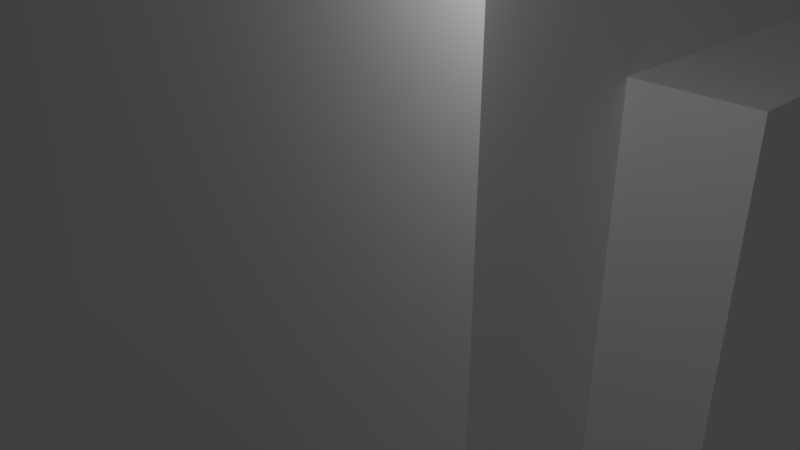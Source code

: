 # Source: Pedra2.blend  (saved by Blender 2.79.0; exported with 4.5.12 LTS)
import bpy
from mathutils import Matrix  # noqa: F401  (used for matrix-valued properties, if any)

bpy.ops.wm.read_factory_settings(use_empty=True)
scene = bpy.context.scene
scene.name = 'Scene'

# ---- collections
col_collection_1 = bpy.data.collections.new('Collection 1'); scene.collection.children.link(col_collection_1)

# ---- materials (node trees are filled in below, after node groups)
mat_palette = bpy.data.materials.new('palette')
mat_palette.alpha_threshold = 0.0
mat_palette.use_transparent_shadow = False
mat_palette.diffuse_color = (1.0, 1.0, 1.0, 1.0)
mat_palette.specular_color = (0.0, 0.0, 0.0)
mat_palette.roughness = 0.5
mat_palette.specular_intensity = 1.0

# ---- material node trees

# ---- world
world_world = bpy.data.worlds.new('World'); scene.world = world_world
world_world.color = (0.05088, 0.05088, 0.05088)
world_world.use_sun_shadow = False
world_world.sun_shadow_jitter_overblur = 0.0
world_world.cycles.sampling_method = 'MANUAL'

# ---- cameras
cam_camera = bpy.data.cameras.new('Camera')
cam_camera.clip_end = 100.0
cam_camera.lens = 35.0
cam_camera.sensor_width = 32.0
cam_camera.sensor_height = 18.0
cam_camera.ortho_scale = 7.314
cam_camera.dof.focus_distance = 0.0
cam_camera.dof.aperture_fstop = 128.0

# ---- lights
light_lamp = bpy.data.lights.new('Lamp', 'POINT')
light_lamp.transmission_factor = 0.0
light_lamp.cutoff_distance = 30.0
light_lamp.energy = 100.0
light_lamp.shadow_buffer_clip_start = 1.001
light_lamp.shadow_soft_size = 0.1
light_lamp.shadow_maximum_resolution = 0.006
light_lamp.use_absolute_resolution = True

# ---- meshes
me_pedra2 = bpy.data.meshes.new('Pedra2')
me_pedra2.from_pydata([(-7.0, 10.0, 11.0), (-7.0, 0.0, -9.0), (-7.0, 0.0, 11.0), (-7.0, 10.0, -9.0), (-6.0, 8.0, -9.0), (-6.0, 0.0, -11.0), (-6.0, 0.0, -9.0), (-6.0, 8.0, -11.0), (6.0, 0.0, 11.0), (6.0, 0.0, 8.0), (6.0, 8.0, 8.0), (6.0, 10.0, 11.0), (6.0, 8.0, -9.0), (6.0, 10.0, -9.0), (8.0, 0.0, 8.0), (8.0, 0.0, -11.0), (8.0, 8.0, 8.0), (8.0, 8.0, -11.0), (6.0, 0.0, 11.0), (-7.0, 10.0, 11.0), (-7.0, 0.0, 11.0), (6.0, 10.0, 11.0), (8.0, 0.0, 8.0), (6.0, 8.0, 8.0), (6.0, 0.0, 8.0), (8.0, 8.0, 8.0), (-7.0, 0.0, -9.0), (-7.0, 10.0, -9.0), (-6.0, 0.0, -9.0), (-6.0, 8.0, -9.0), (6.0, 8.0, -9.0), (6.0, 10.0, -9.0), (-6.0, 0.0, -11.0), (-6.0, 8.0, -11.0), (8.0, 0.0, -11.0), (8.0, 8.0, -11.0), (6.0, 0.0, 8.0), (6.0, 0.0, 11.0), (-7.0, 0.0, 11.0), (-7.0, 0.0, -9.0), (-6.0, 0.0, -9.0), (6.0, 0.0, -9.0), (8.0, 0.0, 8.0), (-6.0, 0.0, -11.0), (8.0, 0.0, -11.0), (6.0, 8.0, 8.0), (8.0, 8.0, 8.0), (6.0, 8.0, -9.0), (-6.0, 8.0, -9.0), (-6.0, 8.0, -11.0), (8.0, 8.0, -11.0), (-7.0, 10.0, 11.0), (6.0, 10.0, 11.0), (-7.0, 10.0, -9.0), (6.0, 10.0, -9.0)], [], [(0, 1, 2), (3, 1, 0), (4, 5, 6), (7, 5, 4), (8, 9, 10), (8, 10, 11), (10, 12, 11), (11, 12, 13), (14, 15, 16), (16, 15, 17), (18, 19, 20), (21, 19, 18), (22, 23, 24), (25, 23, 22), (26, 27, 28), (28, 27, 29), (29, 27, 30), (30, 27, 31), (32, 33, 34), (34, 33, 35), (36, 37, 38), (39, 36, 38), (40, 36, 39), (41, 42, 36), (41, 36, 40), (43, 41, 40), (44, 42, 41), (44, 41, 43), (45, 46, 47), (48, 47, 49), (47, 46, 50), (49, 47, 50), (51, 52, 53), (53, 52, 54)])
me_pedra2.polygons.foreach_set('use_smooth', [True] * 34)
_uv = me_pedra2.uv_layers.new(name='UVMap')
_uv.uv.foreach_set('vector', [0.9941, 0.5, 0.9941, 0.5, 0.9941, 0.5, 0.9941, 0.5, 0.9941, 0.5, 0.9941, 0.5, 0.9902, 0.5, 0.9902, 0.5, 0.9902, 0.5, 0.9902, 0.5, 0.9902, 0.5, 0.9902, 0.5, 0.9941, 0.5, 0.9941, 0.5, 0.9941, 0.5, 0.9941, 0.5, 0.9941, 0.5, 0.9941, 0.5, 0.9941, 0.5, 0.9941, 0.5, 0.9941, 0.5, 0.9941, 0.5, 0.9941, 0.5, 0.9941, 0.5, 0.9902, 0.5, 0.9902, 0.5, 0.9902, 0.5, 0.9902, 0.5, 0.9902, 0.5, 0.9902, 0.5, 0.9941, 0.5, 0.9941, 0.5, 0.9941, 0.5, 0.9941, 0.5, 0.9941, 0.5, 0.9941, 0.5, 0.9902, 0.5, 0.9902, 0.5, 0.9902, 0.5, 0.9902, 0.5, 0.9902, 0.5, 0.9902, 0.5, 0.9941, 0.5, 0.9941, 0.5, 0.9941, 0.5, 0.9941, 0.5, 0.9941, 0.5, 0.9941, 0.5, 0.9941, 0.5, 0.9941, 0.5, 0.9941, 0.5, 0.9941, 0.5, 0.9941, 0.5, 0.9941, 0.5, 0.9902, 0.5, 0.9902, 0.5, 0.9902, 0.5, 0.9902, 0.5, 0.9902, 0.5, 0.9902, 0.5, 0.9941, 0.5, 0.9941, 0.5, 0.9941, 0.5, 0.9941, 0.5, 0.9941, 0.5, 0.9941, 0.5, 0.9941, 0.5, 0.9941, 0.5, 0.9941, 0.5, 0.9902, 0.5, 0.9902, 0.5, 0.9902, 0.5, 0.9941, 0.5, 0.9941, 0.5, 0.9941, 0.5, 0.9902, 0.5, 0.9902, 0.5, 0.9902, 0.5, 0.9902, 0.5, 0.9902, 0.5, 0.9902, 0.5, 0.9902, 0.5, 0.9902, 0.5, 0.9902, 0.5, 0.9902, 0.5, 0.9902, 0.5, 0.9902, 0.5, 0.9902, 0.5, 0.9902, 0.5, 0.9902, 0.5, 0.9902, 0.5, 0.9902, 0.5, 0.9902, 0.5, 0.9902, 0.5, 0.9902, 0.5, 0.9902, 0.5, 0.9941, 0.5, 0.9941, 0.5, 0.9941, 0.5, 0.9941, 0.5, 0.9941, 0.5, 0.9941, 0.5])
me_pedra2.materials.append(mat_palette)
me_pedra2.use_remesh_preserve_volume = False
me_pedra2.use_remesh_preserve_attributes = False
me_pedra2.use_mirror_vertex_groups = False
me_pedra2.update()
me_pedra2.normals_split_custom_set([tuple(v) for v in zip(*[iter([-1.0, 0.0, 0.0, -1.0, 0.0, 0.0, -1.0, 0.0, 0.0, -1.0, 0.0, 0.0, -1.0, 0.0, 0.0, -1.0, 0.0, 0.0, -1.0, 0.0, 0.0, -1.0, 0.0, 0.0, -1.0, 0.0, 0.0, -1.0, 0.0, 0.0, -1.0, 0.0, 0.0, -1.0, 0.0, 0.0, 1.0, 0.0, 0.0, 1.0, 0.0, 0.0, 1.0, 0.0, 0.0, 1.0, 0.0, 0.0, 1.0, 0.0, 0.0, 1.0, 0.0, 0.0, 1.0, 0.0, 0.0, 1.0, 0.0, 0.0, 1.0, 0.0, 0.0, 1.0, 0.0, 0.0, 1.0, 0.0, 0.0, 1.0, 0.0, 0.0, 1.0, 0.0, 0.0, 1.0, 0.0, 0.0, 1.0, 0.0, 0.0, 1.0, 0.0, 0.0, 1.0, 0.0, 0.0, 1.0, 0.0, 0.0, 0.0, 0.0, 1.0, 0.0, 0.0, 1.0, 0.0, 0.0, 1.0, 0.0, 0.0, 1.0, 0.0, 0.0, 1.0, 0.0, 0.0, 1.0, 0.0, 0.0, 1.0, 0.0, 0.0, 1.0, 0.0, 0.0, 1.0, 0.0, 0.0, 1.0, 0.0, 0.0, 1.0, 0.0, 0.0, 1.0, 0.0, 0.0, -1.0, 0.0, 0.0, -1.0, 0.0, 0.0, -1.0, 0.0, 0.0, -1.0, 0.0, 0.0, -1.0, 0.0, 0.0, -1.0, 0.0, 0.0, -1.0, 0.0, 0.0, -1.0, 0.0, 0.0, -1.0, 0.0, 0.0, -1.0, 0.0, 0.0, -1.0, 0.0, 0.0, -1.0, 0.0, 0.0, -1.0, 0.0, 0.0, -1.0, 0.0, 0.0, -1.0, 0.0, 0.0, -1.0, 0.0, 0.0, -1.0, 0.0, 0.0, -1.0, 0.0, -1.0, 0.0, 0.0, -1.0, 0.0, 0.0, -1.0, 0.0, 0.0, -1.0, 0.0, 0.0, -1.0, 0.0, 0.0, -1.0, 0.0, 0.0, -1.0, 0.0, 0.0, -1.0, 0.0, 0.0, -1.0, 0.0, 0.0, -1.0, 0.0, 0.0, -1.0, 0.0, 0.0, -1.0, 0.0, 0.0, -1.0, 0.0, 0.0, -1.0, 0.0, 0.0, -1.0, 0.0, 0.0, -1.0, 0.0, 0.0, -1.0, 0.0, 0.0, -1.0, 0.0, 0.0, -1.0, 0.0, 0.0, -1.0, 0.0, 0.0, -1.0, 0.0, 0.0, -1.0, 0.0, 0.0, -1.0, 0.0, 0.0, -1.0, 0.0, 0.0, 1.0, 0.0, 0.0, 1.0, 0.0, 0.0, 1.0, 0.0, 0.0, 1.0, 0.0, 0.0, 1.0, 0.0, 0.0, 1.0, 0.0, 0.0, 1.0, 0.0, 0.0, 1.0, 0.0, 0.0, 1.0, 0.0, 0.0, 1.0, 0.0, 0.0, 1.0, 0.0, 0.0, 1.0, 0.0, 0.0, 1.0, 0.0, 0.0, 1.0, 0.0, 0.0, 1.0, 0.0, 0.0, 1.0, 0.0, 0.0, 1.0, 0.0, 0.0, 1.0, 0.0])] * 3)])

# ---- objects
ob_pedra2 = bpy.data.objects.new('Pedra2', me_pedra2)
ob_lamp = bpy.data.objects.new('Lamp', light_lamp)
ob_camera = bpy.data.objects.new('Camera', cam_camera)

# ---- transforms, parenting, visibility, modifiers, constraints
ob_pedra2.location = (0.0, 0.0, 0.0)
ob_pedra2.rotation_euler = (1.571, -0.0, 0.0)
ob_pedra2.lineart.crease_threshold = 0.0
ob_lamp.location = (6.451, -13.08, 10.62)
ob_lamp.rotation_euler = (0.6503, 0.05522, 1.866)
ob_lamp.lock_rotations_4d = False
ob_lamp.empty_display_type = 'ARROWS'
ob_lamp.color = (0.0, 0.0, 0.0, 0.0)
ob_lamp.lineart.crease_threshold = 0.0
ob_camera.location = (12.31, -18.22, 11.51)
ob_camera.rotation_euler = (1.109, 0.0, 0.8149)
ob_camera.lock_rotations_4d = False
ob_camera.empty_display_type = 'ARROWS'
ob_camera.color = (0.0, 0.0, 0.0, 0.0)
ob_camera.display_type = 'WIRE'
ob_camera.lineart.crease_threshold = 0.0

# ---- collection membership
col_collection_1.objects.link(ob_pedra2)
col_collection_1.objects.link(ob_lamp)
col_collection_1.objects.link(ob_camera)

# ---- scene / render settings (as saved in the file)
scene.camera = ob_camera
scene.frame_start = 1; scene.frame_end = 250; scene.frame_set(1)
scene.render.engine = 'BLENDER_EEVEE_NEXT'
scene.render.resolution_percentage = 50
scene.render.dither_intensity = 0.0
scene.cycles.use_denoising = False
scene.cycles.samples = 128
scene.cycles.sampling_pattern = 'TABULATED_SOBOL'
scene.cycles.use_adaptive_sampling = False
scene.cycles.use_light_tree = False
scene.cycles.blur_glossy = 0.0
scene.cycles.sample_clamp_indirect = 0.0
scene.view_settings.view_transform = 'Standard'
bpy.context.view_layer.update()
